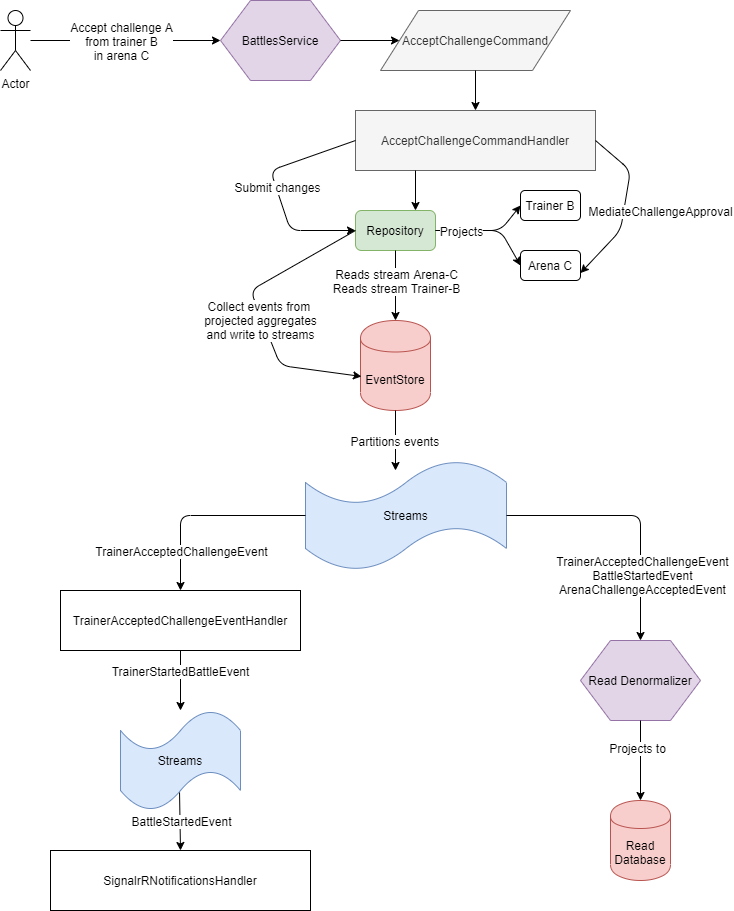

The diagram above was exported from draw.io. Its source (the exported page's mxGraphModel, read from the mxfile embedded in the PNG):
<mxGraphModel dx="1422" dy="762" grid="1" gridSize="10" guides="1" tooltips="1" connect="1" arrows="1" fold="1" page="1" pageScale="1" pageWidth="850" pageHeight="1100" math="0" shadow="0">
  <root>
    <mxCell id="0" />
    <mxCell id="1" parent="0" />
    <mxCell id="e-NLx-U8Ztpy0Ln2MiDS-1" value="Actor" style="shape=umlActor;verticalLabelPosition=bottom;labelBackgroundColor=#ffffff;verticalAlign=top;html=1;outlineConnect=0;" vertex="1" parent="1">
      <mxGeometry x="20" y="100" width="30" height="60" as="geometry" />
    </mxCell>
    <mxCell id="e-NLx-U8Ztpy0Ln2MiDS-5" value="" style="endArrow=classic;html=1;" edge="1" parent="1" source="e-NLx-U8Ztpy0Ln2MiDS-1">
      <mxGeometry width="50" height="50" relative="1" as="geometry">
        <mxPoint x="250" y="320" as="sourcePoint" />
        <mxPoint x="240" y="130" as="targetPoint" />
      </mxGeometry>
    </mxCell>
    <mxCell id="e-NLx-U8Ztpy0Ln2MiDS-8" value="Accept challenge A&lt;br&gt;from trainer B&lt;br&gt;in arena C" style="text;html=1;align=center;verticalAlign=middle;resizable=0;points=[];labelBackgroundColor=#ffffff;" vertex="1" connectable="0" parent="e-NLx-U8Ztpy0Ln2MiDS-5">
      <mxGeometry x="-0.1368" y="2" relative="1" as="geometry">
        <mxPoint x="8" y="2" as="offset" />
      </mxGeometry>
    </mxCell>
    <mxCell id="e-NLx-U8Ztpy0Ln2MiDS-9" value="BattlesService" style="shape=hexagon;perimeter=hexagonPerimeter2;whiteSpace=wrap;html=1;fillColor=#e1d5e7;strokeColor=#9673a6;" vertex="1" parent="1">
      <mxGeometry x="240" y="90" width="120" height="80" as="geometry" />
    </mxCell>
    <mxCell id="e-NLx-U8Ztpy0Ln2MiDS-11" value="AcceptChallengeCommand" style="shape=parallelogram;perimeter=parallelogramPerimeter;whiteSpace=wrap;html=1;fillColor=#f5f5f5;strokeColor=#666666;fontColor=#333333;" vertex="1" parent="1">
      <mxGeometry x="400" y="100" width="190" height="60" as="geometry" />
    </mxCell>
    <mxCell id="e-NLx-U8Ztpy0Ln2MiDS-14" value="" style="endArrow=classic;html=1;exitX=1;exitY=0.5;exitDx=0;exitDy=0;entryX=0;entryY=0.5;entryDx=0;entryDy=0;" edge="1" parent="1" source="e-NLx-U8Ztpy0Ln2MiDS-9" target="e-NLx-U8Ztpy0Ln2MiDS-11">
      <mxGeometry width="50" height="50" relative="1" as="geometry">
        <mxPoint x="340" y="260" as="sourcePoint" />
        <mxPoint x="390" y="210" as="targetPoint" />
      </mxGeometry>
    </mxCell>
    <mxCell id="e-NLx-U8Ztpy0Ln2MiDS-15" value="AcceptChallengeCommandHandler" style="rounded=0;whiteSpace=wrap;html=1;fillColor=#f5f5f5;strokeColor=#666666;fontColor=#333333;" vertex="1" parent="1">
      <mxGeometry x="375" y="200" width="240" height="60" as="geometry" />
    </mxCell>
    <mxCell id="e-NLx-U8Ztpy0Ln2MiDS-16" value="EventStore" style="shape=cylinder;whiteSpace=wrap;html=1;boundedLbl=1;backgroundOutline=1;fillColor=#f8cecc;strokeColor=#b85450;" vertex="1" parent="1">
      <mxGeometry x="380" y="410" width="70" height="90" as="geometry" />
    </mxCell>
    <mxCell id="e-NLx-U8Ztpy0Ln2MiDS-17" value="Repository" style="rounded=1;whiteSpace=wrap;html=1;fillColor=#d5e8d4;strokeColor=#82b366;" vertex="1" parent="1">
      <mxGeometry x="375" y="300" width="80" height="40" as="geometry" />
    </mxCell>
    <mxCell id="e-NLx-U8Ztpy0Ln2MiDS-18" value="" style="endArrow=classic;html=1;exitX=0.5;exitY=1;exitDx=0;exitDy=0;entryX=0.5;entryY=0;entryDx=0;entryDy=0;" edge="1" parent="1" source="e-NLx-U8Ztpy0Ln2MiDS-11" target="e-NLx-U8Ztpy0Ln2MiDS-15">
      <mxGeometry width="50" height="50" relative="1" as="geometry">
        <mxPoint x="310" y="390" as="sourcePoint" />
        <mxPoint x="360" y="340" as="targetPoint" />
      </mxGeometry>
    </mxCell>
    <mxCell id="e-NLx-U8Ztpy0Ln2MiDS-19" value="" style="endArrow=classic;html=1;exitX=0.25;exitY=1;exitDx=0;exitDy=0;entryX=0.75;entryY=0;entryDx=0;entryDy=0;" edge="1" parent="1" source="e-NLx-U8Ztpy0Ln2MiDS-15" target="e-NLx-U8Ztpy0Ln2MiDS-17">
      <mxGeometry width="50" height="50" relative="1" as="geometry">
        <mxPoint x="310" y="390" as="sourcePoint" />
        <mxPoint x="360" y="340" as="targetPoint" />
      </mxGeometry>
    </mxCell>
    <mxCell id="e-NLx-U8Ztpy0Ln2MiDS-20" value="" style="endArrow=classic;html=1;exitX=0.5;exitY=1;exitDx=0;exitDy=0;entryX=0.5;entryY=0;entryDx=0;entryDy=0;" edge="1" parent="1" source="e-NLx-U8Ztpy0Ln2MiDS-17" target="e-NLx-U8Ztpy0Ln2MiDS-16">
      <mxGeometry width="50" height="50" relative="1" as="geometry">
        <mxPoint x="310" y="390" as="sourcePoint" />
        <mxPoint x="360" y="340" as="targetPoint" />
      </mxGeometry>
    </mxCell>
    <mxCell id="e-NLx-U8Ztpy0Ln2MiDS-21" value="Reads stream Arena-C&lt;br&gt;Reads stream Trainer-B" style="text;html=1;align=center;verticalAlign=middle;resizable=0;points=[];labelBackgroundColor=#ffffff;" vertex="1" connectable="0" parent="e-NLx-U8Ztpy0Ln2MiDS-20">
      <mxGeometry x="-0.44" relative="1" as="geometry">
        <mxPoint y="10" as="offset" />
      </mxGeometry>
    </mxCell>
    <mxCell id="e-NLx-U8Ztpy0Ln2MiDS-23" value="Trainer B" style="rounded=1;whiteSpace=wrap;html=1;" vertex="1" parent="1">
      <mxGeometry x="540" y="280" width="60" height="30" as="geometry" />
    </mxCell>
    <mxCell id="e-NLx-U8Ztpy0Ln2MiDS-24" value="Arena C" style="rounded=1;whiteSpace=wrap;html=1;" vertex="1" parent="1">
      <mxGeometry x="540" y="340" width="60" height="30" as="geometry" />
    </mxCell>
    <mxCell id="e-NLx-U8Ztpy0Ln2MiDS-25" value="" style="endArrow=classic;html=1;exitX=1;exitY=0.5;exitDx=0;exitDy=0;entryX=0;entryY=0.5;entryDx=0;entryDy=0;" edge="1" parent="1" source="e-NLx-U8Ztpy0Ln2MiDS-17" target="e-NLx-U8Ztpy0Ln2MiDS-24">
      <mxGeometry width="50" height="50" relative="1" as="geometry">
        <mxPoint x="310" y="390" as="sourcePoint" />
        <mxPoint x="360" y="340" as="targetPoint" />
        <Array as="points">
          <mxPoint x="520" y="320" />
        </Array>
      </mxGeometry>
    </mxCell>
    <mxCell id="e-NLx-U8Ztpy0Ln2MiDS-26" value="" style="endArrow=classic;html=1;exitX=1;exitY=0.5;exitDx=0;exitDy=0;entryX=0;entryY=0.5;entryDx=0;entryDy=0;" edge="1" parent="1" source="e-NLx-U8Ztpy0Ln2MiDS-17" target="e-NLx-U8Ztpy0Ln2MiDS-23">
      <mxGeometry width="50" height="50" relative="1" as="geometry">
        <mxPoint x="465" y="330" as="sourcePoint" />
        <mxPoint x="550" y="365" as="targetPoint" />
        <Array as="points">
          <mxPoint x="520" y="320" />
        </Array>
      </mxGeometry>
    </mxCell>
    <mxCell id="e-NLx-U8Ztpy0Ln2MiDS-27" value="Projects" style="text;html=1;align=center;verticalAlign=middle;resizable=0;points=[];labelBackgroundColor=#ffffff;" vertex="1" connectable="0" parent="e-NLx-U8Ztpy0Ln2MiDS-26">
      <mxGeometry x="-0.5877" y="1" relative="1" as="geometry">
        <mxPoint x="5" y="1" as="offset" />
      </mxGeometry>
    </mxCell>
    <mxCell id="e-NLx-U8Ztpy0Ln2MiDS-28" value="" style="endArrow=classic;html=1;exitX=1;exitY=0.5;exitDx=0;exitDy=0;entryX=1;entryY=0.75;entryDx=0;entryDy=0;" edge="1" parent="1" source="e-NLx-U8Ztpy0Ln2MiDS-15" target="e-NLx-U8Ztpy0Ln2MiDS-24">
      <mxGeometry width="50" height="50" relative="1" as="geometry">
        <mxPoint x="640" y="410" as="sourcePoint" />
        <mxPoint x="690" y="360" as="targetPoint" />
        <Array as="points">
          <mxPoint x="650" y="260" />
          <mxPoint x="640" y="320" />
        </Array>
      </mxGeometry>
    </mxCell>
    <mxCell id="e-NLx-U8Ztpy0Ln2MiDS-29" value="MediateChallengeApproval" style="text;html=1;align=center;verticalAlign=middle;resizable=0;points=[];labelBackgroundColor=#ffffff;" vertex="1" connectable="0" parent="e-NLx-U8Ztpy0Ln2MiDS-28">
      <mxGeometry x="0.0432" y="3" relative="1" as="geometry">
        <mxPoint x="33.6" y="0.15" as="offset" />
      </mxGeometry>
    </mxCell>
    <mxCell id="e-NLx-U8Ztpy0Ln2MiDS-30" value="" style="endArrow=classic;html=1;exitX=0;exitY=0.5;exitDx=0;exitDy=0;entryX=0;entryY=0.5;entryDx=0;entryDy=0;" edge="1" parent="1" source="e-NLx-U8Ztpy0Ln2MiDS-15" target="e-NLx-U8Ztpy0Ln2MiDS-17">
      <mxGeometry width="50" height="50" relative="1" as="geometry">
        <mxPoint x="250" y="320" as="sourcePoint" />
        <mxPoint x="300" y="270" as="targetPoint" />
        <Array as="points">
          <mxPoint x="290" y="260" />
          <mxPoint x="310" y="320" />
        </Array>
      </mxGeometry>
    </mxCell>
    <mxCell id="e-NLx-U8Ztpy0Ln2MiDS-31" value="Submit changes" style="text;html=1;align=center;verticalAlign=middle;resizable=0;points=[];labelBackgroundColor=#ffffff;" vertex="1" connectable="0" parent="e-NLx-U8Ztpy0Ln2MiDS-30">
      <mxGeometry x="-0.1775" y="17" relative="1" as="geometry">
        <mxPoint x="-10" y="22" as="offset" />
      </mxGeometry>
    </mxCell>
    <mxCell id="e-NLx-U8Ztpy0Ln2MiDS-32" value="" style="endArrow=classic;html=1;exitX=0;exitY=0.5;exitDx=0;exitDy=0;entryX=0.014;entryY=0.622;entryDx=0;entryDy=0;entryPerimeter=0;" edge="1" parent="1" source="e-NLx-U8Ztpy0Ln2MiDS-17" target="e-NLx-U8Ztpy0Ln2MiDS-16">
      <mxGeometry width="50" height="50" relative="1" as="geometry">
        <mxPoint x="370" y="390" as="sourcePoint" />
        <mxPoint x="420" y="340" as="targetPoint" />
        <Array as="points">
          <mxPoint x="270" y="380" />
          <mxPoint x="300" y="455" />
        </Array>
      </mxGeometry>
    </mxCell>
    <mxCell id="e-NLx-U8Ztpy0Ln2MiDS-33" value="Collect events from &lt;br&gt;projected aggregates&lt;br&gt;and write to streams" style="text;html=1;align=center;verticalAlign=middle;resizable=0;points=[];labelBackgroundColor=#ffffff;" vertex="1" connectable="0" parent="e-NLx-U8Ztpy0Ln2MiDS-32">
      <mxGeometry x="-0.1466" y="18" relative="1" as="geometry">
        <mxPoint x="-6.74" y="36.62" as="offset" />
      </mxGeometry>
    </mxCell>
    <mxCell id="e-NLx-U8Ztpy0Ln2MiDS-34" value="" style="endArrow=classic;html=1;exitX=0.5;exitY=1;exitDx=0;exitDy=0;" edge="1" parent="1" source="e-NLx-U8Ztpy0Ln2MiDS-16">
      <mxGeometry width="50" height="50" relative="1" as="geometry">
        <mxPoint x="380" y="590" as="sourcePoint" />
        <mxPoint x="415" y="560" as="targetPoint" />
      </mxGeometry>
    </mxCell>
    <mxCell id="e-NLx-U8Ztpy0Ln2MiDS-35" value="Partitions events&amp;nbsp;" style="text;html=1;align=center;verticalAlign=middle;resizable=0;points=[];labelBackgroundColor=#ffffff;" vertex="1" connectable="0" parent="e-NLx-U8Ztpy0Ln2MiDS-34">
      <mxGeometry x="-0.5" relative="1" as="geometry">
        <mxPoint y="15" as="offset" />
      </mxGeometry>
    </mxCell>
    <mxCell id="e-NLx-U8Ztpy0Ln2MiDS-36" value="Streams" style="shape=tape;whiteSpace=wrap;html=1;fillColor=#dae8fc;strokeColor=#6c8ebf;" vertex="1" parent="1">
      <mxGeometry x="325" y="550" width="201" height="110" as="geometry" />
    </mxCell>
    <mxCell id="e-NLx-U8Ztpy0Ln2MiDS-37" value="TrainerAcceptedChallengeEventHandler" style="rounded=0;whiteSpace=wrap;html=1;" vertex="1" parent="1">
      <mxGeometry x="80" y="680" width="240" height="60" as="geometry" />
    </mxCell>
    <mxCell id="e-NLx-U8Ztpy0Ln2MiDS-38" value="Streams" style="shape=tape;whiteSpace=wrap;html=1;fillColor=#dae8fc;strokeColor=#6c8ebf;" vertex="1" parent="1">
      <mxGeometry x="140" y="800" width="120" height="100" as="geometry" />
    </mxCell>
    <mxCell id="e-NLx-U8Ztpy0Ln2MiDS-39" value="" style="endArrow=classic;html=1;exitX=0;exitY=0.5;exitDx=0;exitDy=0;exitPerimeter=0;entryX=0.5;entryY=0;entryDx=0;entryDy=0;" edge="1" parent="1" source="e-NLx-U8Ztpy0Ln2MiDS-36" target="e-NLx-U8Ztpy0Ln2MiDS-37">
      <mxGeometry width="50" height="50" relative="1" as="geometry">
        <mxPoint x="180" y="590" as="sourcePoint" />
        <mxPoint x="230" y="540" as="targetPoint" />
        <Array as="points">
          <mxPoint x="200" y="605" />
        </Array>
      </mxGeometry>
    </mxCell>
    <mxCell id="e-NLx-U8Ztpy0Ln2MiDS-40" value="TrainerAcceptedChallengeEvent" style="text;html=1;align=center;verticalAlign=middle;resizable=0;points=[];labelBackgroundColor=#ffffff;" vertex="1" connectable="0" parent="e-NLx-U8Ztpy0Ln2MiDS-39">
      <mxGeometry x="-0.15" y="-1" relative="1" as="geometry">
        <mxPoint x="-40" y="36" as="offset" />
      </mxGeometry>
    </mxCell>
    <mxCell id="e-NLx-U8Ztpy0Ln2MiDS-41" value="" style="endArrow=classic;html=1;exitX=0.5;exitY=1;exitDx=0;exitDy=0;" edge="1" parent="1" source="e-NLx-U8Ztpy0Ln2MiDS-37" target="e-NLx-U8Ztpy0Ln2MiDS-38">
      <mxGeometry width="50" height="50" relative="1" as="geometry">
        <mxPoint x="410" y="840" as="sourcePoint" />
        <mxPoint x="460" y="790" as="targetPoint" />
      </mxGeometry>
    </mxCell>
    <mxCell id="e-NLx-U8Ztpy0Ln2MiDS-42" value="TrainerStartedBattleEvent" style="text;html=1;align=center;verticalAlign=middle;resizable=0;points=[];labelBackgroundColor=#ffffff;" vertex="1" connectable="0" parent="e-NLx-U8Ztpy0Ln2MiDS-41">
      <mxGeometry x="-0.3333" y="-1" relative="1" as="geometry">
        <mxPoint as="offset" />
      </mxGeometry>
    </mxCell>
    <mxCell id="e-NLx-U8Ztpy0Ln2MiDS-44" value="SignalrRNotificationsHandler" style="rounded=0;whiteSpace=wrap;html=1;" vertex="1" parent="1">
      <mxGeometry x="70" y="940" width="260" height="60" as="geometry" />
    </mxCell>
    <mxCell id="e-NLx-U8Ztpy0Ln2MiDS-45" value="" style="endArrow=classic;html=1;exitX=0.492;exitY=0.82;exitDx=0;exitDy=0;exitPerimeter=0;entryX=0.5;entryY=0;entryDx=0;entryDy=0;" edge="1" parent="1" source="e-NLx-U8Ztpy0Ln2MiDS-38" target="e-NLx-U8Ztpy0Ln2MiDS-44">
      <mxGeometry width="50" height="50" relative="1" as="geometry">
        <mxPoint x="270" y="1120" as="sourcePoint" />
        <mxPoint x="320" y="1070" as="targetPoint" />
      </mxGeometry>
    </mxCell>
    <mxCell id="e-NLx-U8Ztpy0Ln2MiDS-46" value="BattleStartedEvent" style="text;html=1;align=center;verticalAlign=middle;resizable=0;points=[];labelBackgroundColor=#ffffff;" vertex="1" connectable="0" parent="e-NLx-U8Ztpy0Ln2MiDS-45">
      <mxGeometry x="-0.3445" y="1" relative="1" as="geometry">
        <mxPoint x="-0.35" y="9.02" as="offset" />
      </mxGeometry>
    </mxCell>
    <mxCell id="e-NLx-U8Ztpy0Ln2MiDS-47" value="" style="endArrow=classic;html=1;exitX=1;exitY=0.5;exitDx=0;exitDy=0;exitPerimeter=0;entryX=0.5;entryY=0;entryDx=0;entryDy=0;" edge="1" parent="1" source="e-NLx-U8Ztpy0Ln2MiDS-36" target="e-NLx-U8Ztpy0Ln2MiDS-48">
      <mxGeometry width="50" height="50" relative="1" as="geometry">
        <mxPoint x="630" y="760" as="sourcePoint" />
        <mxPoint x="670" y="605" as="targetPoint" />
        <Array as="points">
          <mxPoint x="660" y="605" />
        </Array>
      </mxGeometry>
    </mxCell>
    <mxCell id="e-NLx-U8Ztpy0Ln2MiDS-49" value="TrainerAcceptedChallengeEvent&lt;br&gt;BattleStartedEvent&lt;br&gt;ArenaChallengeAcceptedEvent" style="text;html=1;align=center;verticalAlign=middle;resizable=0;points=[];labelBackgroundColor=#ffffff;" vertex="1" connectable="0" parent="e-NLx-U8Ztpy0Ln2MiDS-47">
      <mxGeometry x="0.3467" y="-19" relative="1" as="geometry">
        <mxPoint x="20" y="19" as="offset" />
      </mxGeometry>
    </mxCell>
    <mxCell id="e-NLx-U8Ztpy0Ln2MiDS-48" value="Read Denormalizer" style="shape=hexagon;perimeter=hexagonPerimeter2;whiteSpace=wrap;html=1;fillColor=#e1d5e7;strokeColor=#9673a6;" vertex="1" parent="1">
      <mxGeometry x="600" y="730" width="120" height="80" as="geometry" />
    </mxCell>
    <mxCell id="e-NLx-U8Ztpy0Ln2MiDS-50" value="Read&lt;br&gt;Database" style="shape=cylinder;whiteSpace=wrap;html=1;boundedLbl=1;backgroundOutline=1;fillColor=#f8cecc;strokeColor=#b85450;" vertex="1" parent="1">
      <mxGeometry x="630" y="890" width="60" height="80" as="geometry" />
    </mxCell>
    <mxCell id="e-NLx-U8Ztpy0Ln2MiDS-51" value="" style="endArrow=classic;html=1;exitX=0.5;exitY=1;exitDx=0;exitDy=0;entryX=0.5;entryY=0;entryDx=0;entryDy=0;" edge="1" parent="1" source="e-NLx-U8Ztpy0Ln2MiDS-48" target="e-NLx-U8Ztpy0Ln2MiDS-50">
      <mxGeometry width="50" height="50" relative="1" as="geometry">
        <mxPoint x="720" y="890" as="sourcePoint" />
        <mxPoint x="770" y="840" as="targetPoint" />
      </mxGeometry>
    </mxCell>
    <mxCell id="e-NLx-U8Ztpy0Ln2MiDS-52" value="Projects to" style="text;html=1;align=center;verticalAlign=middle;resizable=0;points=[];labelBackgroundColor=#ffffff;" vertex="1" connectable="0" parent="e-NLx-U8Ztpy0Ln2MiDS-51">
      <mxGeometry x="-0.325" y="-4" relative="1" as="geometry">
        <mxPoint as="offset" />
      </mxGeometry>
    </mxCell>
  </root>
</mxGraphModel>